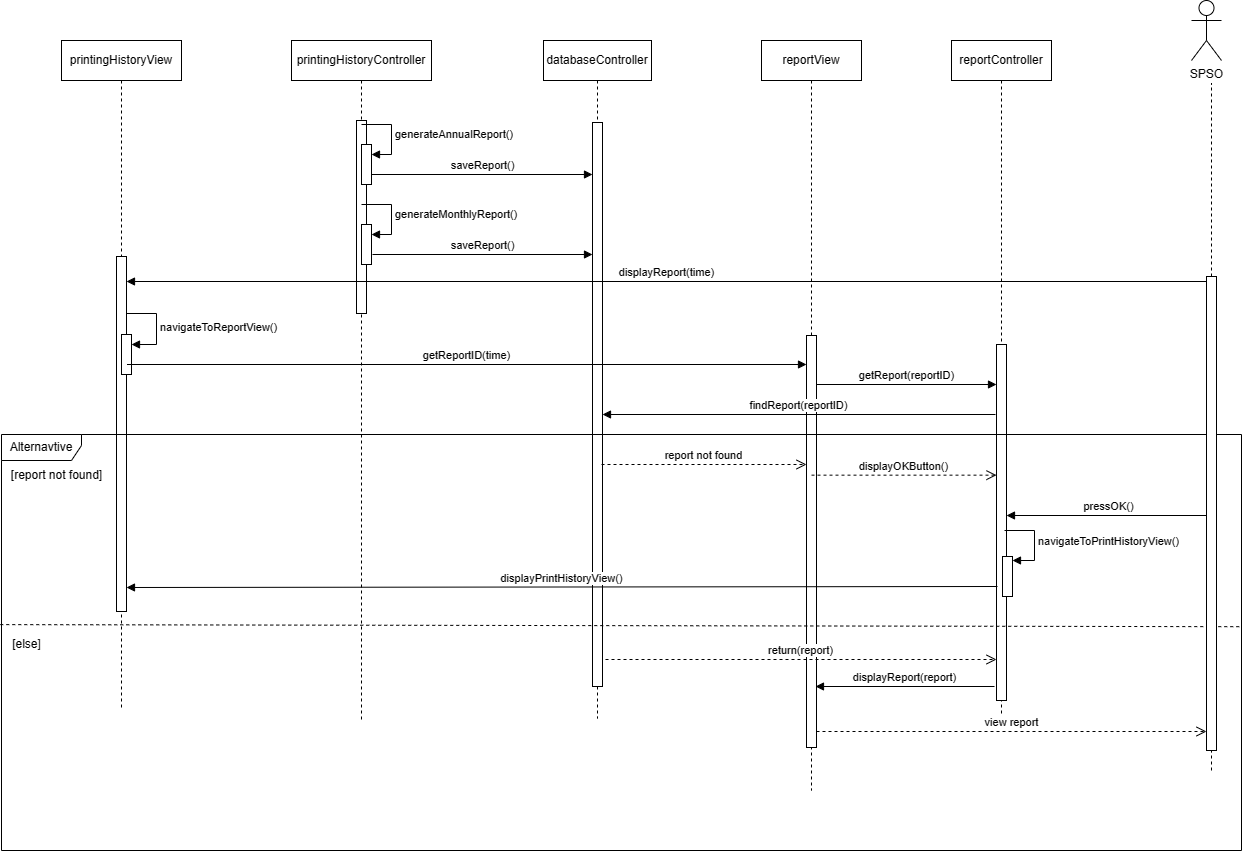

The diagram above was exported from draw.io. Its source (the exported page's mxGraphModel, read from the mxfile embedded in the PNG):
<mxGraphModel dx="1042" dy="569" grid="0" gridSize="10" guides="1" tooltips="1" connect="1" arrows="1" fold="1" page="0" pageScale="1" pageWidth="850" pageHeight="1100" math="0" shadow="0">
  <root>
    <mxCell id="0" />
    <mxCell id="1" parent="0" />
    <mxCell id="mKuGbbbXdthn8u4nuri0-4" value="printingHistoryView" style="shape=umlLifeline;perimeter=lifelinePerimeter;whiteSpace=wrap;html=1;container=1;dropTarget=0;collapsible=0;recursiveResize=0;outlineConnect=0;portConstraint=eastwest;newEdgeStyle={&quot;curved&quot;:0,&quot;rounded&quot;:0};" parent="1" vertex="1">
      <mxGeometry x="420" y="240" width="120" height="669" as="geometry" />
    </mxCell>
    <mxCell id="85_6GF2e8FbJqzna9y7N-5" value="navigateToReportView()" style="html=1;align=left;spacingLeft=2;endArrow=block;rounded=0;edgeStyle=orthogonalEdgeStyle;curved=0;rounded=0;exitX=0.499;exitY=0.745;exitDx=0;exitDy=0;exitPerimeter=0;" parent="mKuGbbbXdthn8u4nuri0-4" target="85_6GF2e8FbJqzna9y7N-4" edge="1">
      <mxGeometry x="0.2722" relative="1" as="geometry">
        <mxPoint x="59.88000000000011" y="248.66499999999996" as="sourcePoint" />
        <Array as="points">
          <mxPoint x="95" y="273" />
          <mxPoint x="95" y="304" />
        </Array>
        <mxPoint as="offset" />
      </mxGeometry>
    </mxCell>
    <mxCell id="85_6GF2e8FbJqzna9y7N-21" value="" style="html=1;points=[[0,0,0,0,5],[0,1,0,0,-5],[1,0,0,0,5],[1,1,0,0,-5]];perimeter=orthogonalPerimeter;outlineConnect=0;targetShapes=umlLifeline;portConstraint=eastwest;newEdgeStyle={&quot;curved&quot;:0,&quot;rounded&quot;:0};" parent="mKuGbbbXdthn8u4nuri0-4" vertex="1">
      <mxGeometry x="55" y="216" width="10" height="355" as="geometry" />
    </mxCell>
    <mxCell id="85_6GF2e8FbJqzna9y7N-4" value="" style="html=1;points=[[0,0,0,0,5],[0,1,0,0,-5],[1,0,0,0,5],[1,1,0,0,-5]];perimeter=orthogonalPerimeter;outlineConnect=0;targetShapes=umlLifeline;portConstraint=eastwest;newEdgeStyle={&quot;curved&quot;:0,&quot;rounded&quot;:0};" parent="mKuGbbbXdthn8u4nuri0-4" vertex="1">
      <mxGeometry x="60" y="294" width="10" height="40" as="geometry" />
    </mxCell>
    <mxCell id="mKuGbbbXdthn8u4nuri0-5" value="printingHistoryController" style="shape=umlLifeline;perimeter=lifelinePerimeter;whiteSpace=wrap;html=1;container=1;dropTarget=0;collapsible=0;recursiveResize=0;outlineConnect=0;portConstraint=eastwest;newEdgeStyle={&quot;curved&quot;:0,&quot;rounded&quot;:0};" parent="1" vertex="1">
      <mxGeometry x="650" y="240" width="140" height="680" as="geometry" />
    </mxCell>
    <mxCell id="85_6GF2e8FbJqzna9y7N-22" value="" style="html=1;points=[[0,0,0,0,5],[0,1,0,0,-5],[1,0,0,0,5],[1,1,0,0,-5]];perimeter=orthogonalPerimeter;outlineConnect=0;targetShapes=umlLifeline;portConstraint=eastwest;newEdgeStyle={&quot;curved&quot;:0,&quot;rounded&quot;:0};" parent="mKuGbbbXdthn8u4nuri0-5" vertex="1">
      <mxGeometry x="65" y="80" width="10" height="193" as="geometry" />
    </mxCell>
    <mxCell id="7xQU7nRkevMB_GO_Fboc-28" value="" style="html=1;points=[[0,0,0,0,5],[0,1,0,0,-5],[1,0,0,0,5],[1,1,0,0,-5]];perimeter=orthogonalPerimeter;outlineConnect=0;targetShapes=umlLifeline;portConstraint=eastwest;newEdgeStyle={&quot;curved&quot;:0,&quot;rounded&quot;:0};" parent="mKuGbbbXdthn8u4nuri0-5" vertex="1">
      <mxGeometry x="70" y="104" width="10" height="40" as="geometry" />
    </mxCell>
    <mxCell id="7xQU7nRkevMB_GO_Fboc-30" value="" style="html=1;points=[[0,0,0,0,5],[0,1,0,0,-5],[1,0,0,0,5],[1,1,0,0,-5]];perimeter=orthogonalPerimeter;outlineConnect=0;targetShapes=umlLifeline;portConstraint=eastwest;newEdgeStyle={&quot;curved&quot;:0,&quot;rounded&quot;:0};" parent="mKuGbbbXdthn8u4nuri0-5" vertex="1">
      <mxGeometry x="70" y="184" width="10" height="40" as="geometry" />
    </mxCell>
    <mxCell id="mKuGbbbXdthn8u4nuri0-6" value="databaseController" style="shape=umlLifeline;perimeter=lifelinePerimeter;whiteSpace=wrap;html=1;container=1;dropTarget=0;collapsible=0;recursiveResize=0;outlineConnect=0;portConstraint=eastwest;newEdgeStyle={&quot;curved&quot;:0,&quot;rounded&quot;:0};" parent="1" vertex="1">
      <mxGeometry x="902" y="240" width="108" height="678" as="geometry" />
    </mxCell>
    <mxCell id="85_6GF2e8FbJqzna9y7N-23" value="" style="html=1;points=[[0,0,0,0,5],[0,1,0,0,-5],[1,0,0,0,5],[1,1,0,0,-5]];perimeter=orthogonalPerimeter;outlineConnect=0;targetShapes=umlLifeline;portConstraint=eastwest;newEdgeStyle={&quot;curved&quot;:0,&quot;rounded&quot;:0};" parent="mKuGbbbXdthn8u4nuri0-6" vertex="1">
      <mxGeometry x="49" y="82" width="10" height="564" as="geometry" />
    </mxCell>
    <mxCell id="mKuGbbbXdthn8u4nuri0-8" value="SPSO" style="shape=umlActor;verticalLabelPosition=bottom;verticalAlign=top;html=1;outlineConnect=0;" parent="1" vertex="1">
      <mxGeometry x="1550" y="200" width="30" height="60" as="geometry" />
    </mxCell>
    <mxCell id="Yf0x-qKhJY36w2FxewcK-3" value="" style="endArrow=none;dashed=1;html=1;rounded=0;" parent="1" source="GyTavfGaLBcsz6qdnYw2-1" edge="1">
      <mxGeometry width="50" height="50" relative="1" as="geometry">
        <mxPoint x="1570" y="970" as="sourcePoint" />
        <mxPoint x="1570" y="282.83" as="targetPoint" />
      </mxGeometry>
    </mxCell>
    <mxCell id="7xQU7nRkevMB_GO_Fboc-29" value="generateAnnualReport()" style="html=1;align=left;spacingLeft=2;endArrow=block;rounded=0;edgeStyle=orthogonalEdgeStyle;curved=0;rounded=0;" parent="1" target="7xQU7nRkevMB_GO_Fboc-28" edge="1">
      <mxGeometry relative="1" as="geometry">
        <mxPoint x="720" y="324" as="sourcePoint" />
        <Array as="points">
          <mxPoint x="750" y="354" />
        </Array>
      </mxGeometry>
    </mxCell>
    <mxCell id="7xQU7nRkevMB_GO_Fboc-31" value="generateMonthlyReport()" style="html=1;align=left;spacingLeft=2;endArrow=block;rounded=0;edgeStyle=orthogonalEdgeStyle;curved=0;rounded=0;" parent="1" target="7xQU7nRkevMB_GO_Fboc-30" edge="1">
      <mxGeometry relative="1" as="geometry">
        <mxPoint x="720" y="404" as="sourcePoint" />
        <Array as="points">
          <mxPoint x="750" y="434" />
        </Array>
      </mxGeometry>
    </mxCell>
    <mxCell id="7xQU7nRkevMB_GO_Fboc-32" value="saveReport()" style="html=1;verticalAlign=bottom;endArrow=block;curved=0;rounded=0;" parent="1" target="85_6GF2e8FbJqzna9y7N-23" edge="1">
      <mxGeometry width="80" relative="1" as="geometry">
        <mxPoint x="730" y="374" as="sourcePoint" />
        <mxPoint x="949" y="374" as="targetPoint" />
      </mxGeometry>
    </mxCell>
    <mxCell id="7xQU7nRkevMB_GO_Fboc-33" value="saveReport()" style="html=1;verticalAlign=bottom;endArrow=block;curved=0;rounded=0;" parent="1" target="85_6GF2e8FbJqzna9y7N-23" edge="1">
      <mxGeometry width="80" relative="1" as="geometry">
        <mxPoint x="731" y="454" as="sourcePoint" />
        <mxPoint x="959.5" y="454" as="targetPoint" />
      </mxGeometry>
    </mxCell>
    <mxCell id="85_6GF2e8FbJqzna9y7N-2" value="displayReport(time)" style="html=1;verticalAlign=bottom;endArrow=block;curved=0;rounded=0;exitX=0;exitY=0;exitDx=0;exitDy=5;exitPerimeter=0;" parent="1" source="GyTavfGaLBcsz6qdnYw2-1" target="85_6GF2e8FbJqzna9y7N-21" edge="1">
      <mxGeometry width="80" relative="1" as="geometry">
        <mxPoint x="1570" y="484" as="sourcePoint" />
        <mxPoint x="486" y="483" as="targetPoint" />
      </mxGeometry>
    </mxCell>
    <mxCell id="85_6GF2e8FbJqzna9y7N-6" value="reportController" style="shape=umlLifeline;perimeter=lifelinePerimeter;whiteSpace=wrap;html=1;container=1;dropTarget=0;collapsible=0;recursiveResize=0;outlineConnect=0;portConstraint=eastwest;newEdgeStyle={&quot;curved&quot;:0,&quot;rounded&quot;:0};" parent="1" vertex="1">
      <mxGeometry x="1310" y="240" width="100" height="680" as="geometry" />
    </mxCell>
    <mxCell id="85_6GF2e8FbJqzna9y7N-25" value="" style="html=1;points=[[0,0,0,0,5],[0,1,0,0,-5],[1,0,0,0,5],[1,1,0,0,-5]];perimeter=orthogonalPerimeter;outlineConnect=0;targetShapes=umlLifeline;portConstraint=eastwest;newEdgeStyle={&quot;curved&quot;:0,&quot;rounded&quot;:0};" parent="85_6GF2e8FbJqzna9y7N-6" vertex="1">
      <mxGeometry x="45" y="304" width="10" height="356" as="geometry" />
    </mxCell>
    <mxCell id="FSxYv2ELCfjS1-YIi5rb-2" value="" style="html=1;points=[[0,0,0,0,5],[0,1,0,0,-5],[1,0,0,0,5],[1,1,0,0,-5]];perimeter=orthogonalPerimeter;outlineConnect=0;targetShapes=umlLifeline;portConstraint=eastwest;newEdgeStyle={&quot;curved&quot;:0,&quot;rounded&quot;:0};" parent="85_6GF2e8FbJqzna9y7N-6" vertex="1">
      <mxGeometry x="51" y="516" width="10" height="40" as="geometry" />
    </mxCell>
    <mxCell id="FSxYv2ELCfjS1-YIi5rb-3" value="navigateToPrintHistoryView()" style="html=1;align=left;spacingLeft=2;endArrow=block;rounded=0;edgeStyle=orthogonalEdgeStyle;curved=0;rounded=0;" parent="85_6GF2e8FbJqzna9y7N-6" target="FSxYv2ELCfjS1-YIi5rb-2" edge="1">
      <mxGeometry relative="1" as="geometry">
        <mxPoint x="53" y="490" as="sourcePoint" />
        <Array as="points">
          <mxPoint x="83" y="520" />
        </Array>
      </mxGeometry>
    </mxCell>
    <mxCell id="85_6GF2e8FbJqzna9y7N-7" value="reportView" style="shape=umlLifeline;perimeter=lifelinePerimeter;whiteSpace=wrap;html=1;container=1;dropTarget=0;collapsible=0;recursiveResize=0;outlineConnect=0;portConstraint=eastwest;newEdgeStyle={&quot;curved&quot;:0,&quot;rounded&quot;:0};" parent="1" vertex="1">
      <mxGeometry x="1120" y="240" width="100" height="750" as="geometry" />
    </mxCell>
    <mxCell id="85_6GF2e8FbJqzna9y7N-24" value="" style="html=1;points=[[0,0,0,0,5],[0,1,0,0,-5],[1,0,0,0,5],[1,1,0,0,-5]];perimeter=orthogonalPerimeter;outlineConnect=0;targetShapes=umlLifeline;portConstraint=eastwest;newEdgeStyle={&quot;curved&quot;:0,&quot;rounded&quot;:0};" parent="85_6GF2e8FbJqzna9y7N-7" vertex="1">
      <mxGeometry x="45" y="295" width="10" height="412" as="geometry" />
    </mxCell>
    <mxCell id="85_6GF2e8FbJqzna9y7N-9" value="getReportID(time)" style="html=1;verticalAlign=bottom;endArrow=block;curved=0;rounded=0;" parent="1" target="85_6GF2e8FbJqzna9y7N-24" edge="1">
      <mxGeometry width="80" relative="1" as="geometry">
        <mxPoint x="485.49666666666667" y="564" as="sourcePoint" />
        <mxPoint x="1159" y="564" as="targetPoint" />
      </mxGeometry>
    </mxCell>
    <mxCell id="85_6GF2e8FbJqzna9y7N-10" value="getReport(reportID)" style="html=1;verticalAlign=bottom;endArrow=block;curved=0;rounded=0;" parent="1" edge="1">
      <mxGeometry width="80" relative="1" as="geometry">
        <mxPoint x="1175" y="584" as="sourcePoint" />
        <mxPoint x="1355" y="584" as="targetPoint" />
      </mxGeometry>
    </mxCell>
    <mxCell id="85_6GF2e8FbJqzna9y7N-11" value="findReport(reportID)" style="html=1;verticalAlign=bottom;endArrow=block;curved=0;rounded=0;" parent="1" target="85_6GF2e8FbJqzna9y7N-23" edge="1">
      <mxGeometry width="80" relative="1" as="geometry">
        <mxPoint x="1354" y="614" as="sourcePoint" />
        <mxPoint x="956.5" y="614" as="targetPoint" />
      </mxGeometry>
    </mxCell>
    <mxCell id="85_6GF2e8FbJqzna9y7N-12" value="Alternavtive" style="shape=umlFrame;whiteSpace=wrap;html=1;pointerEvents=0;width=80;height=26;" parent="1" vertex="1">
      <mxGeometry x="360" y="634" width="1240" height="416" as="geometry" />
    </mxCell>
    <mxCell id="85_6GF2e8FbJqzna9y7N-13" value="[report not found]" style="text;html=1;align=center;verticalAlign=middle;resizable=0;points=[];autosize=1;strokeColor=none;fillColor=none;" parent="1" vertex="1">
      <mxGeometry x="360" y="660" width="110" height="30" as="geometry" />
    </mxCell>
    <mxCell id="85_6GF2e8FbJqzna9y7N-14" value="report not found" style="html=1;verticalAlign=bottom;endArrow=open;dashed=1;endSize=8;curved=0;rounded=0;" parent="1" target="85_6GF2e8FbJqzna9y7N-24" edge="1">
      <mxGeometry relative="1" as="geometry">
        <mxPoint x="960.0015384615385" y="664" as="sourcePoint" />
        <mxPoint x="1160" y="664" as="targetPoint" />
      </mxGeometry>
    </mxCell>
    <mxCell id="85_6GF2e8FbJqzna9y7N-15" value="displayOKButton()" style="html=1;verticalAlign=bottom;endArrow=open;dashed=1;endSize=8;curved=0;rounded=0;" parent="1" target="85_6GF2e8FbJqzna9y7N-25" edge="1">
      <mxGeometry relative="1" as="geometry">
        <mxPoint x="1170.0015384615385" y="674.66" as="sourcePoint" />
        <mxPoint x="1350" y="675" as="targetPoint" />
      </mxGeometry>
    </mxCell>
    <mxCell id="85_6GF2e8FbJqzna9y7N-16" value="" style="endArrow=none;dashed=1;html=1;rounded=0;exitX=-0.001;exitY=0.457;exitDx=0;exitDy=0;exitPerimeter=0;entryX=1;entryY=0.462;entryDx=0;entryDy=0;entryPerimeter=0;" parent="1" source="85_6GF2e8FbJqzna9y7N-12" target="85_6GF2e8FbJqzna9y7N-12" edge="1">
      <mxGeometry width="50" height="50" relative="1" as="geometry">
        <mxPoint x="820" y="823.404" as="sourcePoint" />
        <mxPoint x="1600" y="823" as="targetPoint" />
      </mxGeometry>
    </mxCell>
    <mxCell id="85_6GF2e8FbJqzna9y7N-17" value="[else]" style="text;html=1;align=center;verticalAlign=middle;resizable=0;points=[];autosize=1;strokeColor=none;fillColor=none;" parent="1" vertex="1">
      <mxGeometry x="360" y="829" width="50" height="30" as="geometry" />
    </mxCell>
    <mxCell id="85_6GF2e8FbJqzna9y7N-18" value="displayReport(report)" style="html=1;verticalAlign=bottom;endArrow=block;curved=0;rounded=0;" parent="1" edge="1">
      <mxGeometry width="80" relative="1" as="geometry">
        <mxPoint x="1353" y="886" as="sourcePoint" />
        <mxPoint x="1173.9966666666667" y="886" as="targetPoint" />
      </mxGeometry>
    </mxCell>
    <mxCell id="85_6GF2e8FbJqzna9y7N-19" value="return(report)" style="html=1;verticalAlign=bottom;endArrow=open;dashed=1;endSize=8;curved=0;rounded=0;" parent="1" target="85_6GF2e8FbJqzna9y7N-25" edge="1">
      <mxGeometry relative="1" as="geometry">
        <mxPoint x="964.0015384615385" y="859" as="sourcePoint" />
        <mxPoint x="1351" y="861" as="targetPoint" />
      </mxGeometry>
    </mxCell>
    <mxCell id="85_6GF2e8FbJqzna9y7N-20" value="view report" style="html=1;verticalAlign=bottom;endArrow=open;dashed=1;endSize=8;curved=0;rounded=0;" parent="1" edge="1">
      <mxGeometry relative="1" as="geometry">
        <mxPoint x="1175" y="931" as="sourcePoint" />
        <mxPoint x="1565" y="931" as="targetPoint" />
      </mxGeometry>
    </mxCell>
    <mxCell id="FSxYv2ELCfjS1-YIi5rb-1" value="pressOK()" style="html=1;verticalAlign=bottom;endArrow=block;curved=0;rounded=0;" parent="1" target="85_6GF2e8FbJqzna9y7N-25" edge="1">
      <mxGeometry width="80" relative="1" as="geometry">
        <mxPoint x="1570" y="715" as="sourcePoint" />
        <mxPoint x="1378.9966666666667" y="715" as="targetPoint" />
      </mxGeometry>
    </mxCell>
    <mxCell id="FSxYv2ELCfjS1-YIi5rb-4" value="displayPrintHistoryView()" style="html=1;verticalAlign=bottom;endArrow=block;curved=0;rounded=0;" parent="1" edge="1">
      <mxGeometry width="80" relative="1" as="geometry">
        <mxPoint x="1356" y="786" as="sourcePoint" />
        <mxPoint x="485" y="787" as="targetPoint" />
      </mxGeometry>
    </mxCell>
    <mxCell id="GyTavfGaLBcsz6qdnYw2-2" value="" style="endArrow=none;dashed=1;html=1;rounded=0;" parent="1" target="GyTavfGaLBcsz6qdnYw2-1" edge="1">
      <mxGeometry width="50" height="50" relative="1" as="geometry">
        <mxPoint x="1570" y="970" as="sourcePoint" />
        <mxPoint x="1570" y="282.83" as="targetPoint" />
      </mxGeometry>
    </mxCell>
    <mxCell id="GyTavfGaLBcsz6qdnYw2-1" value="" style="html=1;points=[[0,0,0,0,5],[0,1,0,0,-5],[1,0,0,0,5],[1,1,0,0,-5]];perimeter=orthogonalPerimeter;outlineConnect=0;targetShapes=umlLifeline;portConstraint=eastwest;newEdgeStyle={&quot;curved&quot;:0,&quot;rounded&quot;:0};" parent="1" vertex="1">
      <mxGeometry x="1565" y="476" width="10" height="474" as="geometry" />
    </mxCell>
  </root>
</mxGraphModel>